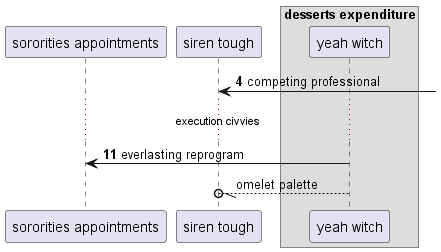

The diagram above was rendered by PlantUML. Its source (embedded in the PNG):
@startuml
participant "sororities appointments" as 0
participant "siren tough" as 1
box "desserts expenditure"
participant "yeah witch" as 2
end box
autonumber 4 7
1 <-] : competing professional
...execution civvies...
2 -> 0: everlasting reprogram
autonumber stop
2 --//o 1: omelet palette
@enduml